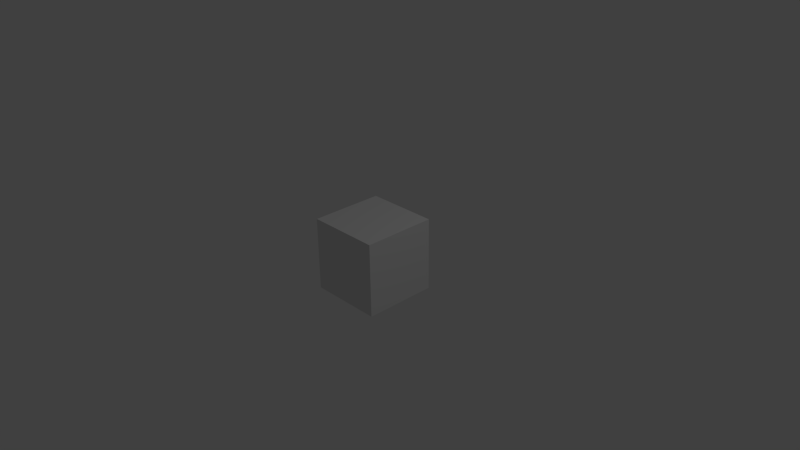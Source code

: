 # Source: quads.blend  (saved by Blender 2.74.0; exported with 4.5.12 LTS)
import bpy
from mathutils import Matrix  # noqa: F401  (used for matrix-valued properties, if any)

bpy.ops.wm.read_factory_settings(use_empty=True)
scene = bpy.context.scene
scene.name = 'Scene'

# ---- collections
col_collection_1 = bpy.data.collections.new('Collection 1'); scene.collection.children.link(col_collection_1)

# ---- materials (node trees are filled in below, after node groups)
mat_normal = bpy.data.materials.new('normal')
mat_normal.alpha_threshold = 0.0
mat_normal.use_transparent_shadow = False
mat_normal.roughness = 0.5
mat_normal.line_color = (0.0, 0.0, 0.0, 1.0)

# ---- material node trees

# ---- world
world_world = bpy.data.worlds.new('World'); scene.world = world_world
world_world.color = (0.05088, 0.05088, 0.05088)
world_world.use_sun_shadow = False
world_world.sun_shadow_jitter_overblur = 0.0
world_world.cycles.sampling_method = 'MANUAL'
world_world.cycles.sample_map_resolution = 256

# ---- cameras
cam_camera = bpy.data.cameras.new('Camera')
cam_camera.clip_end = 100.0
cam_camera.lens = 35.0
cam_camera.sensor_width = 32.0
cam_camera.sensor_height = 18.0
cam_camera.ortho_scale = 7.314
cam_camera.dof.focus_distance = 0.0
cam_camera.dof.aperture_fstop = 128.0

# ---- lights
light_lamp = bpy.data.lights.new('Lamp', 'POINT')
light_lamp.transmission_factor = 0.0
light_lamp.cutoff_distance = 30.0
light_lamp.energy = 100.0
light_lamp.shadow_buffer_clip_start = 1.001
light_lamp.shadow_soft_size = 0.1
light_lamp.shadow_maximum_resolution = 0.006
light_lamp.use_absolute_resolution = True
light_lamp.cycles.use_multiple_importance_sampling = False

# ---- meshes
me_cube_007 = bpy.data.meshes.new('Cube.007')
me_cube_007.from_pydata([(0.5, 5.96e-08, -0.5), (0.5, -0.5, -0.5), (-5.96e-08, -0.5, -0.5), (5.96e-08, 5.96e-08, -0.5), (0.5, -5.96e-08, 0.0), (0.5, -0.5, 0.0), (-1.192e-07, -0.5, 0.0), (0.0, 0.0, 0.0)], [], [(0, 1, 2, 3), (4, 7, 6, 5), (0, 4, 5, 1), (1, 5, 6, 2), (2, 6, 7, 3), (4, 0, 3, 7)])
_uv = me_cube_007.uv_layers.new(name='normal')
_uv.uv.foreach_set('vector', [0.0, 0.0, 0.5, 0.0, 0.5, 0.5, 0.0, 0.5, 0.5, 0.0, 1.0, 0.0, 1.0, 0.5, 0.5, 0.5, 0.5, 0.0, 1.0, 0.0, 1.0, 0.5, 0.5, 0.5, 0.5, 0.0, 1.0, 0.0, 1.0, 0.5, 0.5, 0.5, 0.0, 0.0, 0.5, 0.0, 0.5, 0.5, 0.0, 0.5, 0.5, 0.5, 1.0, 0.5, 1.0, 1.0, 0.5, 1.0])
me_cube_007.materials.append(mat_normal)
me_cube_007.use_remesh_preserve_volume = False
me_cube_007.use_remesh_preserve_attributes = False
me_cube_007.use_mirror_vertex_groups = False
me_cube_007.update()
me_cube_006 = bpy.data.meshes.new('Cube.006')
me_cube_006.from_pydata([(0.0, 5.96e-08, -0.5), (0.0, -0.5, -0.5), (-0.5, -0.5, -0.5), (-0.5, 5.96e-08, -0.5), (1.192e-07, -5.96e-08, 0.0), (-1.788e-07, -0.5, 0.0), (-0.5, -0.5, 0.0), (-0.5, 0.0, 0.0)], [], [(0, 1, 2, 3), (4, 7, 6, 5), (0, 4, 5, 1), (1, 5, 6, 2), (2, 6, 7, 3), (4, 0, 3, 7)])
_uv = me_cube_006.uv_layers.new(name='normal')
_uv.uv.foreach_set('vector', [0.5, 0.0, 1.0, 0.0, 1.0, 0.5, 0.5, 0.5, 0.0, 0.0, 0.5, 0.0, 0.5, 0.5, 0.0, 0.5, 0.5, 0.0, 1.0, 0.0, 1.0, 0.5, 0.5, 0.5, 0.5, 0.5, 1.0, 0.5, 1.0, 1.0, 0.5, 1.0, 0.0, 0.0, 0.5, 0.0, 0.5, 0.5, 0.0, 0.5, 0.5, 0.0, 1.0, 0.0, 1.0, 0.5, 0.5, 0.5])
me_cube_006.materials.append(mat_normal)
me_cube_006.use_remesh_preserve_volume = False
me_cube_006.use_remesh_preserve_attributes = False
me_cube_006.use_mirror_vertex_groups = False
me_cube_006.update()
me_cube_005 = bpy.data.meshes.new('Cube.005')
me_cube_005.from_pydata([(0.5, 5.96e-08, 0.0), (0.5, -0.5, 0.0), (-5.96e-08, -0.5, 0.0), (5.96e-08, 5.96e-08, 0.0), (0.5, -5.96e-08, 0.5), (0.5, -0.5, 0.5), (-1.192e-07, -0.5, 0.5), (0.0, 0.0, 0.5)], [], [(0, 1, 2, 3), (4, 7, 6, 5), (0, 4, 5, 1), (1, 5, 6, 2), (2, 6, 7, 3), (4, 0, 3, 7)])
_uv = me_cube_005.uv_layers.new(name='normal')
_uv.uv.foreach_set('vector', [0.0, 0.0, 0.5, 0.0, 0.5, 0.5, 0.0, 0.5, 0.5, 0.0, 1.0, 0.0, 1.0, 0.5, 0.5, 0.5, 0.0, 0.0, 0.5, 0.0, 0.5, 0.5, 0.0, 0.5, 0.5, 0.5, 1.0, 0.5, 1.0, 1.0, 0.5, 1.0, 0.5, 0.0, 1.0, 0.0, 1.0, 0.5, 0.5, 0.5, 0.5, 0.0, 1.0, 0.0, 1.0, 0.5, 0.5, 0.5])
me_cube_005.materials.append(mat_normal)
me_cube_005.use_remesh_preserve_volume = False
me_cube_005.use_remesh_preserve_attributes = False
me_cube_005.use_mirror_vertex_groups = False
me_cube_005.update()
me_cube_004 = bpy.data.meshes.new('Cube.004')
me_cube_004.from_pydata([(0.0, 5.96e-08, 0.0), (0.0, -0.5, 0.0), (-0.5, -0.5, 0.0), (-0.5, 5.96e-08, 0.0), (1.192e-07, -5.96e-08, 0.5), (-1.788e-07, -0.5, 0.5), (-0.5, -0.5, 0.5), (-0.5, 0.0, 0.5)], [], [(0, 1, 2, 3), (4, 7, 6, 5), (0, 4, 5, 1), (1, 5, 6, 2), (2, 6, 7, 3), (4, 0, 3, 7)])
_uv = me_cube_004.uv_layers.new(name='normal')
_uv.uv.foreach_set('vector', [0.5, 0.0, 1.0, 0.0, 1.0, 0.5, 0.5, 0.5, 0.0, 0.0, 0.5, 0.0, 0.5, 0.5, 0.0, 0.5, 0.0, 0.0, 0.5, 0.0, 0.5, 0.5, 0.0, 0.5, 0.0, 0.5, 0.5, 0.5, 0.5, 1.0, 0.0, 1.0, 0.5, 0.0, 1.0, 0.0, 1.0, 0.5, 0.5, 0.5, 0.0, 0.0, 0.5, 0.0, 0.5, 0.5, 0.0, 0.5])
me_cube_004.materials.append(mat_normal)
me_cube_004.use_remesh_preserve_volume = False
me_cube_004.use_remesh_preserve_attributes = False
me_cube_004.use_mirror_vertex_groups = False
me_cube_004.update()
me_cube_003 = bpy.data.meshes.new('Cube.003')
me_cube_003.from_pydata([(0.5, 0.5, 0.0), (0.5, 1.043e-07, 0.0), (-5.96e-08, 5.96e-08, 0.0), (5.96e-08, 0.5, 0.0), (0.5, 0.5, 0.5), (0.5, -5.96e-08, 0.5), (-1.192e-07, 5.96e-08, 0.5), (0.0, 0.5, 0.5)], [], [(0, 1, 2, 3), (4, 7, 6, 5), (0, 4, 5, 1), (1, 5, 6, 2), (2, 6, 7, 3), (4, 0, 3, 7)])
_uv = me_cube_003.uv_layers.new(name='normal')
_uv.uv.foreach_set('vector', [0.0, 0.5, 0.5, 0.5, 0.5, 1.0, 0.0, 1.0, 0.5, 0.5, 1.0, 0.5, 1.0, 1.0, 0.5, 1.0, 0.0, 0.5, 0.5, 0.5, 0.5, 1.0, 0.0, 1.0, 0.5, 0.5, 1.0, 0.5, 1.0, 1.0, 0.5, 1.0, 0.5, 0.5, 1.0, 0.5, 1.0, 1.0, 0.5, 1.0, 0.5, 0.0, 1.0, 0.0, 1.0, 0.5, 0.5, 0.5])
me_cube_003.materials.append(mat_normal)
me_cube_003.use_remesh_preserve_volume = False
me_cube_003.use_remesh_preserve_attributes = False
me_cube_003.use_mirror_vertex_groups = False
me_cube_003.update()
me_cube_002 = bpy.data.meshes.new('Cube.002')
me_cube_002.from_pydata([(0.5, 0.5, -0.5), (0.5, 1.043e-07, -0.5), (-5.96e-08, 5.96e-08, -0.5), (5.96e-08, 0.5, -0.5), (0.5, 0.5, 0.0), (0.5, -5.96e-08, 0.0), (-1.192e-07, 5.96e-08, 0.0), (0.0, 0.5, 0.0)], [], [(0, 1, 2, 3), (4, 7, 6, 5), (0, 4, 5, 1), (1, 5, 6, 2), (2, 6, 7, 3), (4, 0, 3, 7)])
_uv = me_cube_002.uv_layers.new(name='normal')
_uv.uv.foreach_set('vector', [0.0, 0.5, 0.5, 0.5, 0.5, 1.0, 0.0, 1.0, 0.5, 0.5, 1.0, 0.5, 1.0, 1.0, 0.5, 1.0, 0.5, 0.5, 1.0, 0.5, 1.0, 1.0, 0.5, 1.0, 0.5, 0.0, 1.0, 0.0, 1.0, 0.5, 0.5, 0.5, 0.0, 0.5, 0.5, 0.5, 0.5, 1.0, 0.0, 1.0, 0.5, 0.5, 1.0, 0.5, 1.0, 1.0, 0.5, 1.0])
me_cube_002.materials.append(mat_normal)
me_cube_002.use_remesh_preserve_volume = False
me_cube_002.use_remesh_preserve_attributes = False
me_cube_002.use_mirror_vertex_groups = False
me_cube_002.update()
me_cube_001 = bpy.data.meshes.new('Cube.001')
me_cube_001.from_pydata([(0.0, 0.5, 0.0), (0.0, 1.043e-07, 0.0), (-0.5, 5.96e-08, 0.0), (-0.5, 0.5, 0.0), (1.192e-07, 0.5, 0.5), (-1.788e-07, -5.96e-08, 0.5), (-0.5, 5.96e-08, 0.5), (-0.5, 0.5, 0.5)], [], [(0, 1, 2, 3), (4, 7, 6, 5), (0, 4, 5, 1), (1, 5, 6, 2), (2, 6, 7, 3), (4, 0, 3, 7)])
_uv = me_cube_001.uv_layers.new(name='normal')
_uv.uv.foreach_set('vector', [0.5, 0.5, 1.0, 0.5, 1.0, 1.0, 0.5, 1.0, 0.0, 0.5, 0.5, 0.5, 0.5, 1.0, 0.0, 1.0, 0.0, 0.5, 0.5, 0.5, 0.5, 1.0, 0.0, 1.0, 0.0, 0.5, 0.5, 0.5, 0.5, 1.0, 0.0, 1.0, 0.5, 0.5, 1.0, 0.5, 1.0, 1.0, 0.5, 1.0, 0.0, 0.0, 0.5, 0.0, 0.5, 0.5, 0.0, 0.5])
me_cube_001.materials.append(mat_normal)
me_cube_001.use_remesh_preserve_volume = False
me_cube_001.use_remesh_preserve_attributes = False
me_cube_001.use_mirror_vertex_groups = False
me_cube_001.update()
me_cube = bpy.data.meshes.new('Cube')
me_cube.from_pydata([(0.0, 0.5, -0.5), (0.0, 1.043e-07, -0.5), (-0.5, 5.96e-08, -0.5), (-0.5, 0.5, -0.5), (1.192e-07, 0.5, 0.0), (-1.788e-07, -5.96e-08, 0.0), (-0.5, 5.96e-08, 0.0), (-0.5, 0.5, 0.0)], [], [(0, 1, 2, 3), (4, 7, 6, 5), (0, 4, 5, 1), (1, 5, 6, 2), (2, 6, 7, 3), (4, 0, 3, 7)])
_uv = me_cube.uv_layers.new(name='normal')
_uv.uv.foreach_set('vector', [0.5, 0.5, 1.0, 0.5, 1.0, 1.0, 0.5, 1.0, 0.0, 0.5, 0.5, 0.5, 0.5, 1.0, 0.0, 1.0, 0.5, 0.5, 1.0, 0.5, 1.0, 1.0, 0.5, 1.0, 0.0, 0.0, 0.5, 0.0, 0.5, 0.5, 0.0, 0.5, 0.0, 0.5, 0.5, 0.5, 0.5, 1.0, 0.0, 1.0, 0.0, 0.5, 0.5, 0.5, 0.5, 1.0, 0.0, 1.0])
me_cube.materials.append(mat_normal)
me_cube.use_remesh_preserve_volume = False
me_cube.use_remesh_preserve_attributes = False
me_cube.use_mirror_vertex_groups = False
me_cube.update()

# ---- objects
ob_q3 = bpy.data.objects.new('Q3', me_cube_007)
ob_q2 = bpy.data.objects.new('Q2', me_cube_006)
ob_q7 = bpy.data.objects.new('Q7', me_cube_005)
ob_q6 = bpy.data.objects.new('Q6', me_cube_004)
ob_q5 = bpy.data.objects.new('Q5', me_cube_003)
ob_q1 = bpy.data.objects.new('Q1', me_cube_002)
ob_q4 = bpy.data.objects.new('Q4', me_cube_001)
ob_q0 = bpy.data.objects.new('Q0', me_cube)
ob_lamp = bpy.data.objects.new('Lamp', light_lamp)
ob_camera = bpy.data.objects.new('Camera', cam_camera)

# ---- transforms, parenting, visibility, modifiers, constraints
ob_q3.location = (0.0, 0.0, 0.0)
ob_q3.lock_rotations_4d = False
ob_q3.empty_display_type = 'ARROWS'
ob_q3.lineart.crease_threshold = 0.0
ob_q2.location = (0.0, 0.0, 0.0)
ob_q2.lock_rotations_4d = False
ob_q2.empty_display_type = 'ARROWS'
ob_q2.lineart.crease_threshold = 0.0
ob_q7.location = (0.0, 0.0, 0.0)
ob_q7.lock_rotations_4d = False
ob_q7.empty_display_type = 'ARROWS'
ob_q7.lineart.crease_threshold = 0.0
ob_q6.location = (0.0, 0.0, 0.0)
ob_q6.lock_rotations_4d = False
ob_q6.empty_display_type = 'ARROWS'
ob_q6.lineart.crease_threshold = 0.0
ob_q5.location = (0.0, 0.0, 0.0)
ob_q5.lock_rotations_4d = False
ob_q5.empty_display_type = 'ARROWS'
ob_q5.lineart.crease_threshold = 0.0
ob_q1.location = (0.0, 0.0, 0.0)
ob_q1.lock_rotations_4d = False
ob_q1.empty_display_type = 'ARROWS'
ob_q1.lineart.crease_threshold = 0.0
ob_q4.location = (0.0, 0.0, 0.0)
ob_q4.lock_rotations_4d = False
ob_q4.empty_display_type = 'ARROWS'
ob_q4.lineart.crease_threshold = 0.0
ob_q0.location = (0.0, 0.0, 0.0)
ob_q0.lock_rotations_4d = False
ob_q0.empty_display_type = 'ARROWS'
ob_q0.lineart.crease_threshold = 0.0
ob_lamp.location = (4.076, 1.005, 5.904)
ob_lamp.rotation_euler = (0.6503, 0.05522, 1.866)
ob_lamp.lock_rotations_4d = False
ob_lamp.empty_display_type = 'ARROWS'
ob_lamp.color = (0.0, 0.0, 0.0, 0.0)
ob_lamp.lineart.crease_threshold = 0.0
ob_camera.location = (7.481, -6.508, 5.344)
ob_camera.rotation_euler = (1.109, 0.01082, 0.8149)
ob_camera.lock_rotations_4d = False
ob_camera.empty_display_type = 'ARROWS'
ob_camera.color = (0.0, 0.0, 0.0, 0.0)
ob_camera.display_type = 'WIRE'
ob_camera.lineart.crease_threshold = 0.0

# ---- collection membership
col_collection_1.objects.link(ob_q3)
col_collection_1.objects.link(ob_q2)
col_collection_1.objects.link(ob_q7)
col_collection_1.objects.link(ob_q6)
col_collection_1.objects.link(ob_q5)
col_collection_1.objects.link(ob_q1)
col_collection_1.objects.link(ob_q4)
col_collection_1.objects.link(ob_q0)
col_collection_1.objects.link(ob_lamp)
col_collection_1.objects.link(ob_camera)

# ---- scene / render settings (as saved in the file)
scene.camera = ob_camera
scene.frame_start = 1; scene.frame_end = 250; scene.frame_set(1)
scene.render.engine = 'BLENDER_EEVEE_NEXT'
scene.render.resolution_percentage = 50
scene.render.dither_intensity = 0.0
scene.cycles.use_denoising = False
scene.cycles.samples = 10
scene.cycles.sampling_pattern = 'TABULATED_SOBOL'
scene.cycles.light_sampling_threshold = 0.0
scene.cycles.use_adaptive_sampling = False
scene.cycles.use_light_tree = False
scene.cycles.blur_glossy = 0.0
scene.cycles.pixel_filter_type = 'GAUSSIAN'
scene.cycles.sample_clamp_indirect = 0.0
scene.view_settings.view_transform = 'Standard'
bpy.context.view_layer.update()
